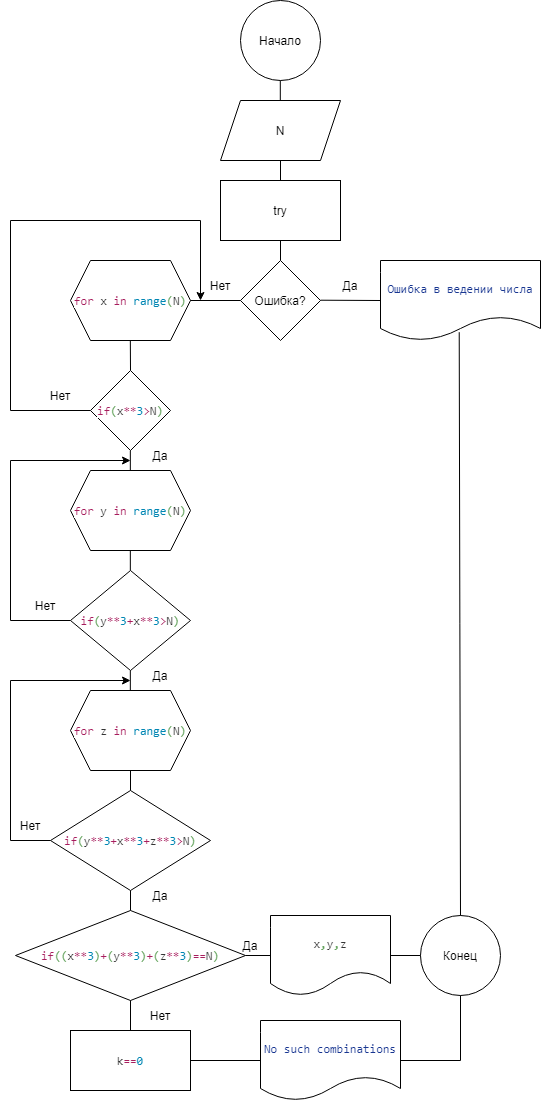

The diagram above was exported from draw.io. Its source (the exported page's mxGraphModel, read from the mxfile embedded in the PNG):
<mxGraphModel dx="782" dy="1638" grid="1" gridSize="10" guides="1" tooltips="1" connect="1" arrows="1" fold="1" page="1" pageScale="1" pageWidth="827" pageHeight="1169" math="0" shadow="0">
  <root>
    <mxCell id="0" />
    <mxCell id="1" parent="0" />
    <mxCell id="hti8s_pvws9UzIYzIl0x-1" value="Начало" style="ellipse;whiteSpace=wrap;html=1;aspect=fixed;" vertex="1" parent="1">
      <mxGeometry x="360" y="-60" width="80" height="80" as="geometry" />
    </mxCell>
    <mxCell id="hti8s_pvws9UzIYzIl0x-2" value="try" style="rounded=0;whiteSpace=wrap;html=1;" vertex="1" parent="1">
      <mxGeometry x="340" y="120" width="120" height="60" as="geometry" />
    </mxCell>
    <mxCell id="hti8s_pvws9UzIYzIl0x-3" value="Ошибка?" style="rhombus;whiteSpace=wrap;html=1;" vertex="1" parent="1">
      <mxGeometry x="360" y="200" width="80" height="80" as="geometry" />
    </mxCell>
    <mxCell id="hti8s_pvws9UzIYzIl0x-4" value="&lt;pre style=&quot;background-color: #ffffff ; color: #333333 ; font-family: &amp;quot;jetbrains mono&amp;quot; , monospace ; font-size: 9 8pt&quot;&gt;&lt;span style=&quot;color: #183691&quot;&gt;Ошибка в ведении числа&lt;/span&gt;&lt;/pre&gt;" style="shape=document;whiteSpace=wrap;html=1;boundedLbl=1;" vertex="1" parent="1">
      <mxGeometry x="500" y="200" width="160" height="80" as="geometry" />
    </mxCell>
    <mxCell id="hti8s_pvws9UzIYzIl0x-5" value="&lt;pre style=&quot;background-color: #ffffff ; color: #333333 ; font-family: &amp;quot;jetbrains mono&amp;quot; , monospace ; font-size: 9 8pt&quot;&gt;&lt;span style=&quot;color: #a71d5d&quot;&gt;for &lt;/span&gt;x &lt;span style=&quot;color: #a71d5d&quot;&gt;in &lt;/span&gt;&lt;span style=&quot;color: #0086b3&quot;&gt;range&lt;/span&gt;&lt;span style=&quot;color: #63a35c&quot;&gt;(&lt;/span&gt;N&lt;span style=&quot;color: #63a35c&quot;&gt;)&lt;/span&gt;&lt;/pre&gt;" style="shape=hexagon;perimeter=hexagonPerimeter2;whiteSpace=wrap;html=1;fixedSize=1;" vertex="1" parent="1">
      <mxGeometry x="190" y="200" width="120" height="80" as="geometry" />
    </mxCell>
    <mxCell id="hti8s_pvws9UzIYzIl0x-6" value="&lt;pre style=&quot;background-color: #ffffff ; color: #333333 ; font-family: &amp;#34;jetbrains mono&amp;#34; , monospace ; font-size: 9 8pt&quot;&gt;&lt;span style=&quot;color: #a71d5d&quot;&gt;if&lt;/span&gt;&lt;span style=&quot;color: #63a35c&quot;&gt;(&lt;/span&gt;x&lt;span style=&quot;color: #a71d5d&quot;&gt;**&lt;/span&gt;&lt;span style=&quot;color: #0086b3&quot;&gt;3&lt;/span&gt;&lt;span style=&quot;color: #a71d5d&quot;&gt;&amp;gt;&lt;/span&gt;N&lt;span style=&quot;color: #63a35c&quot;&gt;)&lt;/span&gt;&lt;/pre&gt;" style="rhombus;whiteSpace=wrap;html=1;" vertex="1" parent="1">
      <mxGeometry x="210" y="310" width="80" height="80" as="geometry" />
    </mxCell>
    <mxCell id="hti8s_pvws9UzIYzIl0x-7" value="&lt;pre style=&quot;background-color: #ffffff ; color: #333333 ; font-family: &amp;quot;jetbrains mono&amp;quot; , monospace ; font-size: 9 8pt&quot;&gt;&lt;span style=&quot;color: #a71d5d&quot;&gt;for &lt;/span&gt;y &lt;span style=&quot;color: #a71d5d&quot;&gt;in &lt;/span&gt;&lt;span style=&quot;color: #0086b3&quot;&gt;range&lt;/span&gt;&lt;span style=&quot;color: #63a35c&quot;&gt;(&lt;/span&gt;N&lt;span style=&quot;color: #63a35c&quot;&gt;)&lt;/span&gt;&lt;/pre&gt;" style="shape=hexagon;perimeter=hexagonPerimeter2;whiteSpace=wrap;html=1;fixedSize=1;" vertex="1" parent="1">
      <mxGeometry x="190" y="410" width="120" height="80" as="geometry" />
    </mxCell>
    <mxCell id="hti8s_pvws9UzIYzIl0x-8" value="&lt;pre style=&quot;background-color: #ffffff ; color: #333333 ; font-family: &amp;#34;jetbrains mono&amp;#34; , monospace ; font-size: 9 8pt&quot;&gt;&lt;span style=&quot;color: #a71d5d&quot;&gt;if&lt;/span&gt;&lt;span style=&quot;color: #63a35c&quot;&gt;(&lt;/span&gt;y&lt;span style=&quot;color: #a71d5d&quot;&gt;**&lt;/span&gt;&lt;span style=&quot;color: #0086b3&quot;&gt;3&lt;/span&gt;&lt;span style=&quot;color: #a71d5d&quot;&gt;+&lt;/span&gt;x&lt;span style=&quot;color: #a71d5d&quot;&gt;**&lt;/span&gt;&lt;span style=&quot;color: #0086b3&quot;&gt;3&lt;/span&gt;&lt;span style=&quot;color: #a71d5d&quot;&gt;&amp;gt;&lt;/span&gt;N&lt;span style=&quot;color: #63a35c&quot;&gt;)&lt;/span&gt;&lt;/pre&gt;" style="rhombus;whiteSpace=wrap;html=1;" vertex="1" parent="1">
      <mxGeometry x="190" y="510" width="120" height="100" as="geometry" />
    </mxCell>
    <mxCell id="hti8s_pvws9UzIYzIl0x-9" value="&lt;pre style=&quot;background-color: #ffffff ; color: #333333 ; font-family: &amp;quot;jetbrains mono&amp;quot; , monospace ; font-size: 9 8pt&quot;&gt;&lt;span style=&quot;color: #a71d5d&quot;&gt;for &lt;/span&gt;z &lt;span style=&quot;color: #a71d5d&quot;&gt;in &lt;/span&gt;&lt;span style=&quot;color: #0086b3&quot;&gt;range&lt;/span&gt;&lt;span style=&quot;color: #63a35c&quot;&gt;(&lt;/span&gt;N&lt;span style=&quot;color: #63a35c&quot;&gt;)&lt;/span&gt;&lt;/pre&gt;" style="shape=hexagon;perimeter=hexagonPerimeter2;whiteSpace=wrap;html=1;fixedSize=1;" vertex="1" parent="1">
      <mxGeometry x="190" y="630" width="120" height="80" as="geometry" />
    </mxCell>
    <mxCell id="hti8s_pvws9UzIYzIl0x-10" value="&lt;pre style=&quot;background-color: #ffffff ; color: #333333 ; font-family: &amp;quot;jetbrains mono&amp;quot; , monospace ; font-size: 9 8pt&quot;&gt;&lt;span style=&quot;color: #a71d5d&quot;&gt;if&lt;/span&gt;&lt;span style=&quot;color: #63a35c&quot;&gt;(&lt;/span&gt;y&lt;span style=&quot;color: #a71d5d&quot;&gt;**&lt;/span&gt;&lt;span style=&quot;color: #0086b3&quot;&gt;3&lt;/span&gt;&lt;span style=&quot;color: #a71d5d&quot;&gt;+&lt;/span&gt;x&lt;span style=&quot;color: #a71d5d&quot;&gt;**&lt;/span&gt;&lt;span style=&quot;color: #0086b3&quot;&gt;3&lt;/span&gt;&lt;span style=&quot;color: #a71d5d&quot;&gt;+&lt;/span&gt;z&lt;span style=&quot;color: #a71d5d&quot;&gt;**&lt;/span&gt;&lt;span style=&quot;color: #0086b3&quot;&gt;3&lt;/span&gt;&lt;span style=&quot;color: #a71d5d&quot;&gt;&amp;gt;&lt;/span&gt;N&lt;span style=&quot;color: #63a35c&quot;&gt;)&lt;/span&gt;&lt;/pre&gt;" style="rhombus;whiteSpace=wrap;html=1;" vertex="1" parent="1">
      <mxGeometry x="170" y="730" width="160" height="100" as="geometry" />
    </mxCell>
    <mxCell id="hti8s_pvws9UzIYzIl0x-11" value="&lt;pre style=&quot;background-color: #ffffff ; color: #333333 ; font-family: &amp;quot;jetbrains mono&amp;quot; , monospace ; font-size: 9 8pt&quot;&gt;&lt;span style=&quot;color: #a71d5d&quot;&gt;if&lt;/span&gt;&lt;span style=&quot;color: #63a35c&quot;&gt;((&lt;/span&gt;x&lt;span style=&quot;color: #a71d5d&quot;&gt;**&lt;/span&gt;&lt;span style=&quot;color: #0086b3&quot;&gt;3&lt;/span&gt;&lt;span style=&quot;color: #63a35c&quot;&gt;)&lt;/span&gt;&lt;span style=&quot;color: #a71d5d&quot;&gt;+&lt;/span&gt;&lt;span style=&quot;color: #63a35c&quot;&gt;(&lt;/span&gt;y&lt;span style=&quot;color: #a71d5d&quot;&gt;**&lt;/span&gt;&lt;span style=&quot;color: #0086b3&quot;&gt;3&lt;/span&gt;&lt;span style=&quot;color: #63a35c&quot;&gt;)&lt;/span&gt;&lt;span style=&quot;color: #a71d5d&quot;&gt;+&lt;/span&gt;&lt;span style=&quot;color: #63a35c&quot;&gt;(&lt;/span&gt;z&lt;span style=&quot;color: #a71d5d&quot;&gt;**&lt;/span&gt;&lt;span style=&quot;color: #0086b3&quot;&gt;3&lt;/span&gt;&lt;span style=&quot;color: #63a35c&quot;&gt;)&lt;/span&gt;&lt;span style=&quot;color: #a71d5d&quot;&gt;==&lt;/span&gt;N&lt;span style=&quot;color: #63a35c&quot;&gt;)&lt;/span&gt;&lt;/pre&gt;" style="rhombus;whiteSpace=wrap;html=1;" vertex="1" parent="1">
      <mxGeometry x="135" y="850" width="230" height="90" as="geometry" />
    </mxCell>
    <mxCell id="hti8s_pvws9UzIYzIl0x-12" value="&lt;pre style=&quot;background-color: #ffffff ; color: #333333 ; font-family: &amp;quot;jetbrains mono&amp;quot; , monospace ; font-size: 9 8pt&quot;&gt;k&lt;span style=&quot;color: #a71d5d&quot;&gt;==&lt;/span&gt;&lt;span style=&quot;color: #0086b3&quot;&gt;0&lt;/span&gt;&lt;/pre&gt;" style="rounded=0;whiteSpace=wrap;html=1;" vertex="1" parent="1">
      <mxGeometry x="190" y="970" width="120" height="60" as="geometry" />
    </mxCell>
    <mxCell id="hti8s_pvws9UzIYzIl0x-13" value="&lt;pre style=&quot;background-color: #ffffff ; color: #333333 ; font-family: &amp;quot;jetbrains mono&amp;quot; , monospace ; font-size: 9 8pt&quot;&gt;x&lt;span style=&quot;color: #63a35c&quot;&gt;,&lt;/span&gt;y&lt;span style=&quot;color: #63a35c&quot;&gt;,&lt;/span&gt;z&lt;/pre&gt;" style="shape=document;whiteSpace=wrap;html=1;boundedLbl=1;" vertex="1" parent="1">
      <mxGeometry x="390" y="855" width="120" height="80" as="geometry" />
    </mxCell>
    <mxCell id="hti8s_pvws9UzIYzIl0x-14" value="&lt;pre style=&quot;background-color: #ffffff ; color: #333333 ; font-family: &amp;quot;jetbrains mono&amp;quot; , monospace ; font-size: 9 8pt&quot;&gt;&lt;span style=&quot;color: #183691&quot;&gt;No such combinations&lt;/span&gt;&lt;/pre&gt;" style="shape=document;whiteSpace=wrap;html=1;boundedLbl=1;" vertex="1" parent="1">
      <mxGeometry x="380" y="960" width="140" height="80" as="geometry" />
    </mxCell>
    <mxCell id="hti8s_pvws9UzIYzIl0x-15" value="Конец" style="ellipse;whiteSpace=wrap;html=1;aspect=fixed;" vertex="1" parent="1">
      <mxGeometry x="540" y="855" width="80" height="80" as="geometry" />
    </mxCell>
    <mxCell id="hti8s_pvws9UzIYzIl0x-16" value="N" style="shape=parallelogram;perimeter=parallelogramPerimeter;whiteSpace=wrap;html=1;fixedSize=1;" vertex="1" parent="1">
      <mxGeometry x="340" y="40" width="120" height="60" as="geometry" />
    </mxCell>
    <mxCell id="hti8s_pvws9UzIYzIl0x-17" value="" style="endArrow=none;html=1;rounded=0;entryX=0.5;entryY=1;entryDx=0;entryDy=0;exitX=0.5;exitY=0;exitDx=0;exitDy=0;" edge="1" parent="1" source="hti8s_pvws9UzIYzIl0x-11" target="hti8s_pvws9UzIYzIl0x-10">
      <mxGeometry width="50" height="50" relative="1" as="geometry">
        <mxPoint x="380" y="830" as="sourcePoint" />
        <mxPoint x="430" y="780" as="targetPoint" />
      </mxGeometry>
    </mxCell>
    <mxCell id="hti8s_pvws9UzIYzIl0x-18" value="" style="endArrow=none;html=1;rounded=0;entryX=0.5;entryY=1;entryDx=0;entryDy=0;exitX=0.5;exitY=0;exitDx=0;exitDy=0;" edge="1" parent="1" source="hti8s_pvws9UzIYzIl0x-12" target="hti8s_pvws9UzIYzIl0x-11">
      <mxGeometry width="50" height="50" relative="1" as="geometry">
        <mxPoint x="380" y="830" as="sourcePoint" />
        <mxPoint x="430" y="780" as="targetPoint" />
      </mxGeometry>
    </mxCell>
    <mxCell id="hti8s_pvws9UzIYzIl0x-19" value="" style="endArrow=none;html=1;rounded=0;entryX=1;entryY=0.5;entryDx=0;entryDy=0;exitX=0;exitY=0.5;exitDx=0;exitDy=0;" edge="1" parent="1" source="hti8s_pvws9UzIYzIl0x-14" target="hti8s_pvws9UzIYzIl0x-12">
      <mxGeometry width="50" height="50" relative="1" as="geometry">
        <mxPoint x="380" y="1030" as="sourcePoint" />
        <mxPoint x="430" y="980" as="targetPoint" />
      </mxGeometry>
    </mxCell>
    <mxCell id="hti8s_pvws9UzIYzIl0x-20" value="" style="endArrow=none;html=1;rounded=0;entryX=1;entryY=0.5;entryDx=0;entryDy=0;exitX=0;exitY=0.5;exitDx=0;exitDy=0;" edge="1" parent="1" source="hti8s_pvws9UzIYzIl0x-13" target="hti8s_pvws9UzIYzIl0x-11">
      <mxGeometry width="50" height="50" relative="1" as="geometry">
        <mxPoint x="380" y="930" as="sourcePoint" />
        <mxPoint x="430" y="880" as="targetPoint" />
      </mxGeometry>
    </mxCell>
    <mxCell id="hti8s_pvws9UzIYzIl0x-21" value="" style="endArrow=none;html=1;rounded=0;entryX=0.5;entryY=1;entryDx=0;entryDy=0;exitX=0.5;exitY=0;exitDx=0;exitDy=0;" edge="1" parent="1" source="hti8s_pvws9UzIYzIl0x-10" target="hti8s_pvws9UzIYzIl0x-9">
      <mxGeometry width="50" height="50" relative="1" as="geometry">
        <mxPoint x="380" y="730" as="sourcePoint" />
        <mxPoint x="430" y="680" as="targetPoint" />
      </mxGeometry>
    </mxCell>
    <mxCell id="hti8s_pvws9UzIYzIl0x-22" value="" style="endArrow=none;html=1;rounded=0;entryX=0.5;entryY=1;entryDx=0;entryDy=0;exitX=0.5;exitY=0;exitDx=0;exitDy=0;" edge="1" parent="1">
      <mxGeometry width="50" height="50" relative="1" as="geometry">
        <mxPoint x="249.83" y="630" as="sourcePoint" />
        <mxPoint x="249.83" y="610" as="targetPoint" />
      </mxGeometry>
    </mxCell>
    <mxCell id="hti8s_pvws9UzIYzIl0x-23" value="" style="endArrow=none;html=1;rounded=0;entryX=0.5;entryY=1;entryDx=0;entryDy=0;exitX=0.5;exitY=0;exitDx=0;exitDy=0;" edge="1" parent="1">
      <mxGeometry width="50" height="50" relative="1" as="geometry">
        <mxPoint x="249.82999999999998" y="510" as="sourcePoint" />
        <mxPoint x="249.82999999999998" y="490" as="targetPoint" />
      </mxGeometry>
    </mxCell>
    <mxCell id="hti8s_pvws9UzIYzIl0x-24" value="" style="endArrow=none;html=1;rounded=0;entryX=0.5;entryY=1;entryDx=0;entryDy=0;exitX=0.5;exitY=0;exitDx=0;exitDy=0;" edge="1" parent="1">
      <mxGeometry width="50" height="50" relative="1" as="geometry">
        <mxPoint x="249.82999999999998" y="410" as="sourcePoint" />
        <mxPoint x="249.82999999999998" y="390" as="targetPoint" />
      </mxGeometry>
    </mxCell>
    <mxCell id="hti8s_pvws9UzIYzIl0x-25" value="" style="endArrow=none;html=1;rounded=0;entryX=0.5;entryY=1;entryDx=0;entryDy=0;exitX=0.5;exitY=0;exitDx=0;exitDy=0;" edge="1" parent="1" source="hti8s_pvws9UzIYzIl0x-6">
      <mxGeometry width="50" height="50" relative="1" as="geometry">
        <mxPoint x="249.82999999999998" y="300" as="sourcePoint" />
        <mxPoint x="249.82999999999998" y="280" as="targetPoint" />
      </mxGeometry>
    </mxCell>
    <mxCell id="hti8s_pvws9UzIYzIl0x-26" value="" style="endArrow=none;html=1;rounded=0;entryX=0;entryY=0.5;entryDx=0;entryDy=0;exitX=1;exitY=0.5;exitDx=0;exitDy=0;" edge="1" parent="1" source="hti8s_pvws9UzIYzIl0x-5" target="hti8s_pvws9UzIYzIl0x-3">
      <mxGeometry width="50" height="50" relative="1" as="geometry">
        <mxPoint x="280" y="320" as="sourcePoint" />
        <mxPoint x="330" y="270" as="targetPoint" />
      </mxGeometry>
    </mxCell>
    <mxCell id="hti8s_pvws9UzIYzIl0x-27" value="" style="endArrow=none;html=1;rounded=0;entryX=0;entryY=0.5;entryDx=0;entryDy=0;exitX=1;exitY=0.5;exitDx=0;exitDy=0;" edge="1" parent="1" target="hti8s_pvws9UzIYzIl0x-4">
      <mxGeometry width="50" height="50" relative="1" as="geometry">
        <mxPoint x="440" y="239.71" as="sourcePoint" />
        <mxPoint x="490" y="239.71" as="targetPoint" />
      </mxGeometry>
    </mxCell>
    <mxCell id="hti8s_pvws9UzIYzIl0x-28" value="" style="endArrow=none;html=1;rounded=0;entryX=0.5;entryY=1;entryDx=0;entryDy=0;exitX=0.5;exitY=0;exitDx=0;exitDy=0;" edge="1" parent="1" source="hti8s_pvws9UzIYzIl0x-3" target="hti8s_pvws9UzIYzIl0x-2">
      <mxGeometry width="50" height="50" relative="1" as="geometry">
        <mxPoint x="280" y="260" as="sourcePoint" />
        <mxPoint x="330" y="210" as="targetPoint" />
      </mxGeometry>
    </mxCell>
    <mxCell id="hti8s_pvws9UzIYzIl0x-29" value="" style="endArrow=none;html=1;rounded=0;entryX=0.5;entryY=1;entryDx=0;entryDy=0;exitX=0.5;exitY=0;exitDx=0;exitDy=0;" edge="1" parent="1" source="hti8s_pvws9UzIYzIl0x-2" target="hti8s_pvws9UzIYzIl0x-16">
      <mxGeometry width="50" height="50" relative="1" as="geometry">
        <mxPoint x="280" y="150" as="sourcePoint" />
        <mxPoint x="330" y="100" as="targetPoint" />
      </mxGeometry>
    </mxCell>
    <mxCell id="hti8s_pvws9UzIYzIl0x-30" value="" style="endArrow=none;html=1;rounded=0;entryX=0.5;entryY=1;entryDx=0;entryDy=0;exitX=0.5;exitY=0;exitDx=0;exitDy=0;" edge="1" parent="1">
      <mxGeometry width="50" height="50" relative="1" as="geometry">
        <mxPoint x="399.8" y="40" as="sourcePoint" />
        <mxPoint x="399.8" y="20" as="targetPoint" />
      </mxGeometry>
    </mxCell>
    <mxCell id="hti8s_pvws9UzIYzIl0x-31" value="" style="endArrow=none;html=1;rounded=0;entryX=0;entryY=0.5;entryDx=0;entryDy=0;exitX=1;exitY=0.5;exitDx=0;exitDy=0;" edge="1" parent="1" source="hti8s_pvws9UzIYzIl0x-13" target="hti8s_pvws9UzIYzIl0x-15">
      <mxGeometry width="50" height="50" relative="1" as="geometry">
        <mxPoint x="300" y="900" as="sourcePoint" />
        <mxPoint x="350" y="850" as="targetPoint" />
      </mxGeometry>
    </mxCell>
    <mxCell id="hti8s_pvws9UzIYzIl0x-32" value="" style="endArrow=none;html=1;rounded=0;entryX=1;entryY=0.5;entryDx=0;entryDy=0;" edge="1" parent="1" target="hti8s_pvws9UzIYzIl0x-14">
      <mxGeometry width="50" height="50" relative="1" as="geometry">
        <mxPoint x="580" y="1000" as="sourcePoint" />
        <mxPoint x="350" y="850" as="targetPoint" />
      </mxGeometry>
    </mxCell>
    <mxCell id="hti8s_pvws9UzIYzIl0x-33" value="" style="endArrow=none;html=1;rounded=0;entryX=0.5;entryY=1;entryDx=0;entryDy=0;" edge="1" parent="1" target="hti8s_pvws9UzIYzIl0x-15">
      <mxGeometry width="50" height="50" relative="1" as="geometry">
        <mxPoint x="580" y="1000" as="sourcePoint" />
        <mxPoint x="350" y="850" as="targetPoint" />
      </mxGeometry>
    </mxCell>
    <mxCell id="hti8s_pvws9UzIYzIl0x-34" value="" style="endArrow=none;html=1;rounded=0;exitX=0.5;exitY=0;exitDx=0;exitDy=0;entryX=0.492;entryY=0.896;entryDx=0;entryDy=0;entryPerimeter=0;" edge="1" parent="1" source="hti8s_pvws9UzIYzIl0x-15" target="hti8s_pvws9UzIYzIl0x-4">
      <mxGeometry width="50" height="50" relative="1" as="geometry">
        <mxPoint x="490" y="420" as="sourcePoint" />
        <mxPoint x="540" y="370" as="targetPoint" />
      </mxGeometry>
    </mxCell>
    <mxCell id="hti8s_pvws9UzIYzIl0x-35" value="" style="endArrow=none;html=1;rounded=0;entryX=0;entryY=0.5;entryDx=0;entryDy=0;" edge="1" parent="1" target="hti8s_pvws9UzIYzIl0x-6">
      <mxGeometry width="50" height="50" relative="1" as="geometry">
        <mxPoint x="130" y="350" as="sourcePoint" />
        <mxPoint x="430" y="330" as="targetPoint" />
      </mxGeometry>
    </mxCell>
    <mxCell id="hti8s_pvws9UzIYzIl0x-36" value="" style="endArrow=none;html=1;rounded=0;" edge="1" parent="1">
      <mxGeometry width="50" height="50" relative="1" as="geometry">
        <mxPoint x="130" y="160" as="sourcePoint" />
        <mxPoint x="130" y="350" as="targetPoint" />
      </mxGeometry>
    </mxCell>
    <mxCell id="hti8s_pvws9UzIYzIl0x-37" value="" style="endArrow=none;html=1;rounded=0;" edge="1" parent="1">
      <mxGeometry width="50" height="50" relative="1" as="geometry">
        <mxPoint x="320" y="160" as="sourcePoint" />
        <mxPoint x="130" y="160" as="targetPoint" />
      </mxGeometry>
    </mxCell>
    <mxCell id="hti8s_pvws9UzIYzIl0x-39" value="" style="endArrow=classic;html=1;rounded=0;" edge="1" parent="1">
      <mxGeometry width="50" height="50" relative="1" as="geometry">
        <mxPoint x="320" y="160" as="sourcePoint" />
        <mxPoint x="320" y="240" as="targetPoint" />
      </mxGeometry>
    </mxCell>
    <mxCell id="hti8s_pvws9UzIYzIl0x-40" value="" style="endArrow=classic;html=1;rounded=0;" edge="1" parent="1">
      <mxGeometry width="50" height="50" relative="1" as="geometry">
        <mxPoint x="130" y="400" as="sourcePoint" />
        <mxPoint x="250" y="400" as="targetPoint" />
      </mxGeometry>
    </mxCell>
    <mxCell id="hti8s_pvws9UzIYzIl0x-41" value="" style="endArrow=none;html=1;rounded=0;" edge="1" parent="1">
      <mxGeometry width="50" height="50" relative="1" as="geometry">
        <mxPoint x="130" y="560" as="sourcePoint" />
        <mxPoint x="130" y="400" as="targetPoint" />
      </mxGeometry>
    </mxCell>
    <mxCell id="hti8s_pvws9UzIYzIl0x-42" value="" style="endArrow=none;html=1;rounded=0;entryX=0;entryY=0.5;entryDx=0;entryDy=0;" edge="1" parent="1" target="hti8s_pvws9UzIYzIl0x-8">
      <mxGeometry width="50" height="50" relative="1" as="geometry">
        <mxPoint x="130" y="560" as="sourcePoint" />
        <mxPoint x="430" y="530" as="targetPoint" />
      </mxGeometry>
    </mxCell>
    <mxCell id="hti8s_pvws9UzIYzIl0x-43" value="" style="endArrow=none;html=1;rounded=0;entryX=0;entryY=0.5;entryDx=0;entryDy=0;" edge="1" parent="1" target="hti8s_pvws9UzIYzIl0x-10">
      <mxGeometry width="50" height="50" relative="1" as="geometry">
        <mxPoint x="130" y="780" as="sourcePoint" />
        <mxPoint x="430" y="730" as="targetPoint" />
      </mxGeometry>
    </mxCell>
    <mxCell id="hti8s_pvws9UzIYzIl0x-44" value="" style="endArrow=none;html=1;rounded=0;" edge="1" parent="1">
      <mxGeometry width="50" height="50" relative="1" as="geometry">
        <mxPoint x="130" y="620" as="sourcePoint" />
        <mxPoint x="130" y="780" as="targetPoint" />
      </mxGeometry>
    </mxCell>
    <mxCell id="hti8s_pvws9UzIYzIl0x-45" value="" style="endArrow=classic;html=1;rounded=0;" edge="1" parent="1">
      <mxGeometry width="50" height="50" relative="1" as="geometry">
        <mxPoint x="130" y="620" as="sourcePoint" />
        <mxPoint x="250" y="620" as="targetPoint" />
      </mxGeometry>
    </mxCell>
    <mxCell id="hti8s_pvws9UzIYzIl0x-46" value="Нет" style="text;html=1;strokeColor=none;fillColor=none;align=center;verticalAlign=middle;whiteSpace=wrap;rounded=0;" vertex="1" parent="1">
      <mxGeometry x="150" y="320" width="60" height="30" as="geometry" />
    </mxCell>
    <mxCell id="hti8s_pvws9UzIYzIl0x-47" value="Нет" style="text;html=1;strokeColor=none;fillColor=none;align=center;verticalAlign=middle;whiteSpace=wrap;rounded=0;" vertex="1" parent="1">
      <mxGeometry x="135" y="530" width="60" height="30" as="geometry" />
    </mxCell>
    <mxCell id="hti8s_pvws9UzIYzIl0x-48" value="Нет" style="text;html=1;strokeColor=none;fillColor=none;align=center;verticalAlign=middle;whiteSpace=wrap;rounded=0;" vertex="1" parent="1">
      <mxGeometry x="120" y="750" width="60" height="30" as="geometry" />
    </mxCell>
    <mxCell id="hti8s_pvws9UzIYzIl0x-49" value="Нет" style="text;html=1;strokeColor=none;fillColor=none;align=center;verticalAlign=middle;whiteSpace=wrap;rounded=0;" vertex="1" parent="1">
      <mxGeometry x="250" y="940" width="60" height="30" as="geometry" />
    </mxCell>
    <mxCell id="hti8s_pvws9UzIYzIl0x-50" value="Нет" style="text;html=1;strokeColor=none;fillColor=none;align=center;verticalAlign=middle;whiteSpace=wrap;rounded=0;" vertex="1" parent="1">
      <mxGeometry x="310" y="210" width="60" height="30" as="geometry" />
    </mxCell>
    <mxCell id="hti8s_pvws9UzIYzIl0x-51" value="Да" style="text;html=1;strokeColor=none;fillColor=none;align=center;verticalAlign=middle;whiteSpace=wrap;rounded=0;" vertex="1" parent="1">
      <mxGeometry x="440" y="210" width="60" height="30" as="geometry" />
    </mxCell>
    <mxCell id="hti8s_pvws9UzIYzIl0x-52" value="Да" style="text;html=1;strokeColor=none;fillColor=none;align=center;verticalAlign=middle;whiteSpace=wrap;rounded=0;" vertex="1" parent="1">
      <mxGeometry x="250" y="380" width="60" height="30" as="geometry" />
    </mxCell>
    <mxCell id="hti8s_pvws9UzIYzIl0x-53" value="Да" style="text;html=1;strokeColor=none;fillColor=none;align=center;verticalAlign=middle;whiteSpace=wrap;rounded=0;" vertex="1" parent="1">
      <mxGeometry x="250" y="600" width="60" height="30" as="geometry" />
    </mxCell>
    <mxCell id="hti8s_pvws9UzIYzIl0x-55" value="Да" style="text;html=1;strokeColor=none;fillColor=none;align=center;verticalAlign=middle;whiteSpace=wrap;rounded=0;" vertex="1" parent="1">
      <mxGeometry x="250" y="820" width="60" height="30" as="geometry" />
    </mxCell>
    <mxCell id="hti8s_pvws9UzIYzIl0x-56" value="Да" style="text;html=1;strokeColor=none;fillColor=none;align=center;verticalAlign=middle;whiteSpace=wrap;rounded=0;" vertex="1" parent="1">
      <mxGeometry x="340" y="870" width="60" height="30" as="geometry" />
    </mxCell>
  </root>
</mxGraphModel>